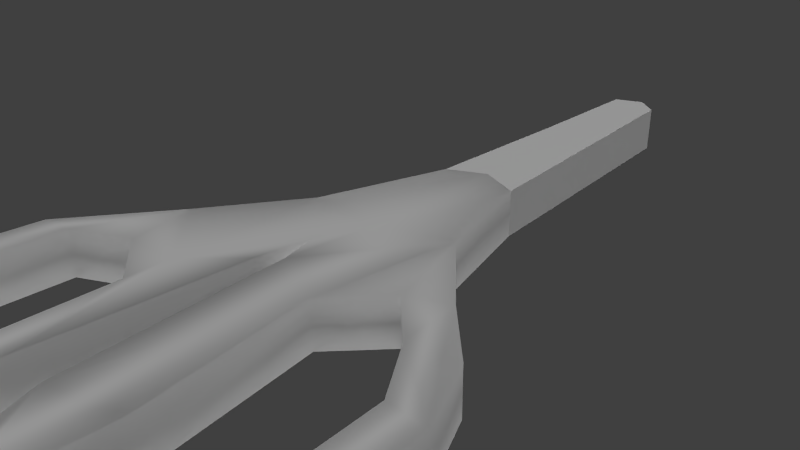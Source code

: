 # Source: 15_fiskars_scissors_red.blend  (saved by Blender 2.76.0; exported with 4.5.12 LTS)
import bpy
from mathutils import Matrix  # noqa: F401  (used for matrix-valued properties, if any)

bpy.ops.wm.read_factory_settings(use_empty=True)
scene = bpy.context.scene
scene.name = 'Scene'

# ---- collections
col_collection_1 = bpy.data.collections.new('Collection 1'); scene.collection.children.link(col_collection_1)

# ---- materials (node trees are filled in below, after node groups)
mat_material_014 = bpy.data.materials.new('Material.014')
mat_material_014.alpha_threshold = 0.0
mat_material_014.use_transparent_shadow = False
mat_material_014.roughness = 0.5
mat_material_014.specular_intensity = 0.3333
mat_material_015 = bpy.data.materials.new('Material.015')
mat_material_015.alpha_threshold = 0.0
mat_material_015.use_transparent_shadow = False
mat_material_015.specular_color = (0.1171, 0.1171, 0.1171)
mat_material_015.roughness = 0.5
mat_material_015.specular_intensity = 0.2745

# ---- material node trees

# ---- world
world_world = bpy.data.worlds.new('World'); scene.world = world_world
world_world.color = (0.05088, 0.05088, 0.05088)
world_world.use_sun_shadow = False
world_world.sun_shadow_jitter_overblur = 0.0
world_world.cycles.sampling_method = 'MANUAL'
world_world.cycles.sample_map_resolution = 256

# ---- cameras
cam_camera = bpy.data.cameras.new('Camera')
cam_camera.clip_end = 100.0
cam_camera.lens = 35.0
cam_camera.sensor_width = 32.0
cam_camera.sensor_height = 18.0
cam_camera.ortho_scale = 7.314
cam_camera.dof.focus_distance = 0.0
cam_camera.dof.aperture_fstop = 128.0

# ---- lights
light_hemi_001 = bpy.data.lights.new('Hemi.001', 'SUN')
light_hemi_001.transmission_factor = 0.0
light_hemi_001.angle = 0.1993
light_hemi_001.energy = 1.0
light_hemi_001.shadow_buffer_clip_start = 0.5
light_hemi_001.shadow_soft_size = 0.1
light_hemi_001.shadow_cascade_max_distance = 1000.0
light_hemi_001.cycles.use_multiple_importance_sampling = False
light_point_001 = bpy.data.lights.new('Point.001', 'POINT')
light_point_001.transmission_factor = 0.0
light_point_001.energy = 100.0
light_point_001.shadow_buffer_clip_start = 0.5
light_point_001.shadow_soft_size = 10.0
light_point_001.shadow_maximum_resolution = 0.006
light_point_001.use_absolute_resolution = True
light_point_001.cycles.use_multiple_importance_sampling = False
light_point = bpy.data.lights.new('Point', 'POINT')
light_point.transmission_factor = 0.0
light_point.energy = 100.0
light_point.shadow_buffer_clip_start = 0.5
light_point.shadow_soft_size = 10.0
light_point.shadow_maximum_resolution = 0.006
light_point.use_absolute_resolution = True
light_point.cycles.use_multiple_importance_sampling = False
light_hemi = bpy.data.lights.new('Hemi', 'SUN')
light_hemi.transmission_factor = 0.0
light_hemi.angle = 2.942
light_hemi.energy = 1.0
light_hemi.shadow_buffer_clip_start = 0.5
light_hemi.shadow_soft_size = 10.0
light_hemi.shadow_cascade_max_distance = 1000.0
light_hemi.cycles.use_multiple_importance_sampling = False

# ---- meshes
me_plane_002 = bpy.data.meshes.new('Plane.002')
me_plane_002.from_pydata([(-0.04077, 6.661, 0.0), (-0.7914, 6.915, 0.0), (-1.674, 6.725, 0.0), (-1.485, 2.118, 0.0), (-1.542, 4.667, 0.0), (-0.297, 2.423, 0.0), (-0.6595, 4.603, 0.0), (1.045, 2.193, 0.0), (0.4428, 4.667, 0.0), (-5.329, -5.603, 0.0), (6.428, -6.174, 0.0), (-6.868, -2.99, 0.0), (-6.956, -4.476, 0.0), (-4.051, -5.836, 0.0), (-2.201, -5.582, 0.0), (1.451, -5.645, 0.0), (3.213, -6.64, 0.0), (4.667, -6.831, 0.0), (7.308, -4.667, 0.0), (7.0, -2.333, 0.0), (5.989, -1.355, 0.0), (3.119, -0.9176, -7.446e-08), (-5.722, -4.54, 0.0), (-4.623, -1.423, 0.0), (-0.6777, -0.7403, 4.467e-07), (-4.041, -2.435, 0.0), (-3.978, -5.21, 0.0), (-2.07, -4.751, 0.0), (-2.333, -2.333, 0.0), (-2.641, 0.08467, 0.0), (-1.485, 2.118, 0.0), (0.4836, -4.561, 0.0), (-0.3078, -1.317, 0.0), (-0.08793, 0.04234, 0.0), (-0.297, 2.423, 0.0), (2.685, -4.243, 0.0), (1.718, -1.698, 0.0), (2.114, 0.508, 0.0), (1.045, 2.193, 0.0), (4.315, -0.6139, 0.0), (-0.8542, -1.591, 0.0), (-0.9592, -4.654, 0.0), (-5.835, -2.916, 0.0), (-2.261, -2.999, 0.0), (4.495, -1.493, 0.0), (2.675, -5.859, -7.446e-08), (5.767, -2.333, 0.0), (4.843, -6.176, -1.241e-07), (6.206, -4.667, 0.0), (4.67, -6.82, -2.022e-09), (4.681, -6.825, 0.0), (3.14, -6.599, 0.0), (3.846, -6.423, -3.191e-08), (3.178, -6.59, -4.813e-09)], [], [(4, 6, 1, 2), (6, 8, 0, 1), (3, 5, 6, 4), (5, 7, 8, 6), (43, 28, 25), (9, 13, 26), (12, 22, 42, 11), (23, 42, 25), (32, 33, 24), (13, 14, 27, 26), (39, 37, 21), (12, 9, 26, 22), (37, 36, 21), (29, 23, 28), (29, 24, 33), (44, 39, 21), (29, 33, 34, 30), (15, 51, 53, 45, 31), (31, 35, 36, 32), (32, 36, 37, 33), (33, 37, 38, 34), (53, 52, 45), (17, 50, 49), (48, 18, 19, 46), (46, 19, 20, 39, 44), (28, 40, 24, 29), (27, 14, 41), (27, 41, 43), (11, 42, 23), (41, 40, 28, 43), (28, 23, 25), (31, 45, 35), (50, 10, 18, 48, 47, 49), (16, 17, 49, 52, 53), (52, 49, 47), (51, 16, 53)])
me_plane_002.polygons.foreach_set('use_smooth', [0, 0, 0, 0, 1, 1, 1, 1, 1, 1, 1, 1, 1, 1, 1, 1, 1, 1, 1, 1, 1, 1, 1, 1, 1, 1, 1, 1, 1, 1, 1, 1, 1, 1, 1, 1])
me_plane_002.polygons.foreach_set('material_index', [1, 1, 1, 1, 0, 0, 0, 0, 0, 0, 0, 0, 0, 0, 0, 0, 0, 0, 0, 0, 0, 0, 0, 0, 0, 0, 0, 0, 0, 0, 0, 0, 0, 0, 0, 0])
_uv = me_plane_002.uv_layers.new(name='UVMap')
_uv.uv.foreach_set('vector', [0.2453, 0.8424, 0.2531, 0.8411, 0.2517, 0.8895, 0.2446, 0.885, 0.2531, 0.8411, 0.2635, 0.8424, 0.2584, 0.8835, 0.2517, 0.8895, 0.2465, 0.7888, 0.2567, 0.7954, 0.2531, 0.8411, 0.2453, 0.8424, 0.2567, 0.7954, 0.2687, 0.7906, 0.2635, 0.8424, 0.2531, 0.8411, 0.2392, 0.6831, 0.2362, 0.6959, 0.2172, 0.6978, 0.206, 0.6294, 0.2196, 0.6234, 0.2201, 0.6323, 0.1925, 0.6517, 0.1969, 0.6492, 0.1993, 0.6848, 0.1918, 0.6821, 0.2147, 0.7149, 0.1993, 0.6848, 0.2172, 0.6978, 0.2584, 0.7183, 0.2588, 0.7456, 0.2529, 0.7292, 0.2196, 0.6234, 0.2375, 0.6279, 0.2443, 0.6434, 0.2201, 0.6323, 0.3032, 0.7319, 0.2801, 0.752, 0.2911, 0.7255, 0.1925, 0.6517, 0.206, 0.6294, 0.2201, 0.6323, 0.1969, 0.6492, 0.2801, 0.752, 0.2743, 0.7132, 0.2911, 0.7255, 0.2344, 0.7465, 0.2147, 0.7149, 0.2362, 0.6959, 0.2344, 0.7465, 0.2529, 0.7292, 0.2588, 0.7456, 0.307, 0.7168, 0.3032, 0.7319, 0.2911, 0.7255, 0.2344, 0.7465, 0.2588, 0.7456, 0.2567, 0.7954, 0.2465, 0.7888, 0.2743, 0.6265, 0.2914, 0.6066, 0.2917, 0.6065, 0.2846, 0.6212, 0.2666, 0.6497, 0.2666, 0.6497, 0.2843, 0.6552, 0.2743, 0.7132, 0.2584, 0.7183, 0.2584, 0.7183, 0.2743, 0.7132, 0.2801, 0.752, 0.2588, 0.7456, 0.2588, 0.7456, 0.2801, 0.752, 0.2687, 0.7906, 0.2567, 0.7954, 0.2917, 0.6065, 0.3025, 0.6112, 0.2846, 0.6212, 0.3067, 0.6031, 0.3069, 0.6032, 0.3069, 0.6033, 0.3263, 0.6479, 0.3334, 0.647, 0.3271, 0.6956, 0.319, 0.695, 0.319, 0.695, 0.3271, 0.6956, 0.3187, 0.7143, 0.3032, 0.7319, 0.307, 0.7168, 0.2362, 0.6959, 0.2477, 0.7123, 0.2529, 0.7292, 0.2344, 0.7465, 0.2443, 0.6434, 0.2375, 0.6279, 0.25, 0.6473, 0.2443, 0.6434, 0.25, 0.6473, 0.2392, 0.6831, 0.1918, 0.6821, 0.1993, 0.6848, 0.2147, 0.7149, 0.25, 0.6473, 0.2477, 0.7123, 0.2362, 0.6959, 0.2392, 0.6831, 0.2362, 0.6959, 0.2147, 0.7149, 0.2172, 0.6978, 0.2666, 0.6497, 0.2846, 0.6212, 0.2843, 0.6552, 0.3069, 0.6032, 0.3243, 0.617, 0.3334, 0.647, 0.3263, 0.6479, 0.3193, 0.6188, 0.3069, 0.6033, 0.2921, 0.6057, 0.3067, 0.6031, 0.3069, 0.6033, 0.3025, 0.6112, 0.2917, 0.6065, 0.3025, 0.6112, 0.3069, 0.6033, 0.3193, 0.6188, 0.2914, 0.6066, 0.2921, 0.6057, 0.2917, 0.6065])
me_plane_002.materials.append(mat_material_014)
me_plane_002.materials.append(mat_material_015)
me_plane_002.use_remesh_preserve_volume = False
me_plane_002.use_remesh_preserve_attributes = False
me_plane_002.use_mirror_vertex_groups = False
me_plane_002.update()

# ---- objects
ob_15_fiskars_scissors_red = bpy.data.objects.new('15_fiskars_scissors_red', me_plane_002)
ob_hemi_001 = bpy.data.objects.new('Hemi.001', light_hemi_001)
ob_point_001 = bpy.data.objects.new('Point.001', light_point_001)
ob_point = bpy.data.objects.new('Point', light_point)
ob_hemi = bpy.data.objects.new('Hemi', light_hemi)
ob_camera = bpy.data.objects.new('Camera', cam_camera)

# ---- transforms, parenting, visibility, modifiers, constraints
ob_15_fiskars_scissors_red.location = (0.0, 0.0, 0.0)
ob_15_fiskars_scissors_red.scale = (0.4643, 0.9643, 1.0)
ob_15_fiskars_scissors_red.lineart.crease_threshold = 0.0
_m = ob_15_fiskars_scissors_red.modifiers.new('Solidify', 'SOLIDIFY')
_m.thickness = 0.7
_m.offset = 0.06604
_m.nonmanifold_thickness_mode = 'FIXED'
_m.nonmanifold_merge_threshold = 0.0003
ob_hemi_001.location = (28.08, 0.0, -42.51)
ob_hemi_001.lineart.crease_threshold = 0.0
ob_point_001.location = (11.4, 0.0, 4.922)
ob_point_001.lineart.crease_threshold = 0.0
ob_point.location = (0.0, 0.0, -8.828)
ob_point.lineart.crease_threshold = 0.0
ob_hemi.location = (-1.083, 12.21, 5.811)
ob_hemi.rotation_euler = (3.142, -0.0, 0.0)
ob_hemi.lineart.crease_threshold = 0.0
ob_camera.location = (7.481, -6.508, 5.344)
ob_camera.rotation_euler = (1.109, 0.01082, 0.8149)
ob_camera.lock_rotations_4d = False
ob_camera.empty_display_type = 'ARROWS'
ob_camera.color = (0.0, 0.0, 0.0, 0.0)
ob_camera.display_type = 'WIRE'
ob_camera.lineart.crease_threshold = 0.0

# ---- collection membership
col_collection_1.objects.link(ob_15_fiskars_scissors_red)
col_collection_1.objects.link(ob_hemi_001)
col_collection_1.objects.link(ob_point_001)
col_collection_1.objects.link(ob_point)
col_collection_1.objects.link(ob_hemi)
col_collection_1.objects.link(ob_camera)

# ---- scene / render settings (as saved in the file)
scene.camera = ob_camera
scene.frame_start = 1; scene.frame_end = 250; scene.frame_set(1)
scene.render.engine = 'BLENDER_EEVEE_NEXT'
scene.render.resolution_percentage = 50
scene.render.dither_intensity = 0.0
scene.cycles.use_denoising = False
scene.cycles.samples = 10
scene.cycles.sampling_pattern = 'TABULATED_SOBOL'
scene.cycles.light_sampling_threshold = 0.0
scene.cycles.use_adaptive_sampling = False
scene.cycles.use_light_tree = False
scene.cycles.blur_glossy = 0.0
scene.cycles.pixel_filter_type = 'GAUSSIAN'
scene.cycles.sample_clamp_indirect = 0.0
scene.view_settings.view_transform = 'Standard'
scene.unit_settings.scale_length = 0.01
bpy.context.view_layer.update()
